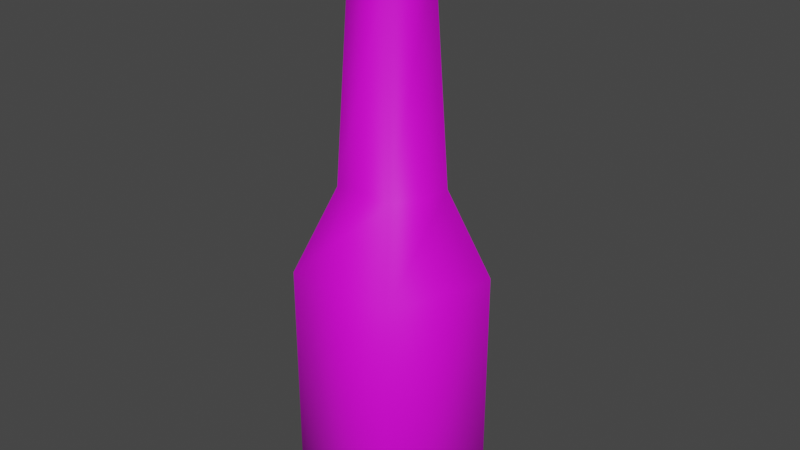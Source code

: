 # Source: bottle.blend  (saved by Blender 2.92.15; exported with 4.5.12 LTS)
import bpy
from mathutils import Matrix  # noqa: F401  (used for matrix-valued properties, if any)

bpy.ops.wm.read_factory_settings(use_empty=True)
scene = bpy.context.scene
scene.name = 'Scene'

# ---- collections
col_collection = bpy.data.collections.new('Collection'); scene.collection.children.link(col_collection)

# ---- images (referenced by path relative to the original .blend; pixels are not part of the script)
import os
ASSET_DIR = os.environ.get("B2B_ASSET_DIR", "")  # directory of the original .blend (textures are referenced by path, not embedded)
HERE = os.path.dirname(os.path.abspath(__file__))  # packed textures are extracted next to this script under _unpacked/

def load_image(name, relpath, width, height, colorspace="sRGB"):
    """Load a texture the original file referenced (path relative to the .blend, or extracted next to this script)."""
    p = next((c for c in (os.path.join(HERE, relpath), os.path.join(ASSET_DIR, relpath)) if relpath and os.path.exists(c)), "")
    if p:
        img = bpy.data.images.load(p, check_existing=True)
        img.name = name
    else:  # same state as the original file: an image datablock whose file is absent (Cycles renders it pink)
        img = bpy.data.images.new(name, width, height)
        img.source = "FILE"
        img.filepath = "//" + (relpath or name)
    img.colorspace_settings.name = colorspace
    return img
img_bottle_jpg = load_image('bottle.jpg', 'bottle.jpg', 1024, 1024, 'sRGB')

# ---- materials (node trees are filled in below, after node groups)
mat_material_001 = bpy.data.materials.new('Material.001')
mat_material_001.use_transparent_shadow = False

# ---- material node trees
mat_material_001.use_nodes = True; mat_material_001.node_tree.nodes.clear()
_N = mat_material_001.node_tree.nodes; _L = mat_material_001.node_tree.links
n0 = _N.new('ShaderNodeBsdfPrincipled'); n0.name = 'Principled BSDF'; n0.location = (10, 300)
n0.distribution = 'GGX'
n0.subsurface_method = 'BURLEY'
n0.inputs[3].default_value = 1.45
n0.inputs[27].default_value = (0.0, 0.0, 0.0, 1.0)
n0.inputs[28].default_value = 1.0
n1 = _N.new('ShaderNodeOutputMaterial'); n1.name = 'Material Output'; n1.location = (300, 300)
n2 = _N.new('ShaderNodeTexImage'); n2.name = 'Image Texture'; n2.location = (-281, 168)
n2.image = img_bottle_jpg
_L.new(n0.outputs[0], n1.inputs[0])
_L.new(n2.outputs[0], n0.inputs[0])
n1.is_active_output = True

# ---- world
world_world = bpy.data.worlds.new('World'); scene.world = world_world
world_world.use_nodes = True; world_world.node_tree.nodes.clear()
_N = world_world.node_tree.nodes; _L = world_world.node_tree.links
n0 = _N.new('ShaderNodeOutputWorld'); n0.name = 'World Output'; n0.location = (300, 300)
n1 = _N.new('ShaderNodeBackground'); n1.name = 'Background'; n1.location = (10, 300)
n1.inputs[0].default_value = (0.05088, 0.05088, 0.05088, 1.0)
_L.new(n1.outputs[0], n0.inputs[0])
n0.is_active_output = True
world_world.color = (0.05088, 0.05088, 0.05088)
world_world.use_sun_shadow = False
world_world.sun_shadow_jitter_overblur = 0.0

# ---- meshes
me_cylinder = bpy.data.meshes.new('Cylinder')
me_cylinder.from_pydata([(-3.416e-09, -1.0, -0.8281), (-3.416e-09, 1.0, -0.8281), (0.7875, -1.0, -0.2559), (0.7875, 1.0, -0.2559), (0.4867, -1.0, 0.6699), (0.4867, 1.0, 0.6699), (-0.4867, -1.0, 0.6699), (-0.4867, 1.0, 0.6699), (-0.7875, -1.0, -0.2559), (-0.7875, 1.0, -0.2559), (-3.096e-12, -1.263, -0.6258), (0.5951, -1.263, -0.1934), (0.3678, -1.263, 0.5063), (-0.3678, -1.263, 0.5063), (-0.5951, -1.263, -0.1934), (4.559e-08, 1.717, -0.4517), (0.4296, 1.717, -0.1396), (0.2655, 1.717, 0.3654), (-0.2655, 1.717, 0.3654), (-0.4296, 1.717, -0.1396), (2.575e-07, 3.842, -0.3387), (0.3221, 3.842, -0.1047), (0.1991, 3.842, 0.274), (-0.1991, 3.842, 0.274), (-0.3221, 3.842, -0.1047), (-0.3103, 3.533, -0.1008), (2.281e-07, 3.533, -0.3262), (0.1917, 3.533, 0.2639), (-0.1917, 3.533, 0.2639), (0.3103, 3.533, -0.1008)], [], [(0, 1, 3, 2), (2, 3, 5, 4), (5, 3, 16, 17), (4, 5, 7, 6), (4, 6, 13, 12), (10, 11, 12, 13, 14), (6, 8, 14, 13), (2, 4, 12, 11), (8, 0, 10, 14), (0, 2, 11, 10), (26, 25, 24, 20), (1, 9, 19, 15), (3, 1, 15, 16), (7, 5, 17, 18), (9, 7, 18, 19), (28, 27, 22, 23), (29, 26, 20, 21), (25, 28, 23, 24), (27, 29, 21, 22), (21, 20, 24, 23, 22), (17, 16, 29, 27), (19, 18, 28, 25), (16, 15, 26, 29), (18, 17, 27, 28), (15, 19, 25, 26), (8, 9, 1, 0), (6, 7, 9, 8)])
me_cylinder.polygons.foreach_set('use_smooth', [True] * 27)
_uv = me_cylinder.uv_layers.new(name='UVMap')
_uv.uv.foreach_set('vector', [0.7544, 0.4493, 0.7544, 0.5556, 0.8901, 0.5556, 0.8901, 0.4493, 0.8901, 0.4493, 0.8901, 0.5556, 0.8383, 0.5556, 0.8383, 0.4493, 0.8383, 0.5556, 0.8901, 0.5556, 0.7966, 0.6313, 0.7805, 0.6313, 0.8383, 0.4493, 0.8383, 0.5556, 0.6705, 0.5556, 0.6705, 0.4493, 0.8383, 0.4493, 0.6705, 0.4493, 0.691, 0.4353, 0.8178, 0.4353, 0.7544, 0.4353, 0.857, 0.4353, 0.8178, 0.4353, 0.691, 0.4353, 0.6519, 0.4353, 0.6705, 0.4493, 0.6187, 0.4493, 0.6519, 0.4353, 0.691, 0.4353, 0.8901, 0.4493, 0.8383, 0.4493, 0.8178, 0.4353, 0.857, 0.4353, 0.6187, 0.4493, 0.7544, 0.4493, 0.7544, 0.4353, 0.6519, 0.4353, 0.7544, 0.4493, 0.8901, 0.4493, 0.857, 0.4353, 0.7544, 0.4353, 0.7544, 0.8911, 0.7131, 0.8911, 0.7105, 0.9391, 0.7544, 0.9391, 0.7544, 0.5556, 0.6187, 0.5556, 0.7122, 0.6313, 0.7544, 0.6313, 0.8901, 0.5556, 0.7544, 0.5556, 0.7544, 0.6313, 0.7966, 0.6313, 0.6705, 0.5556, 0.8383, 0.5556, 0.7805, 0.6313, 0.7283, 0.6313, 0.6187, 0.5556, 0.6705, 0.5556, 0.7283, 0.6313, 0.7122, 0.6313, 0.7289, 0.8911, 0.7799, 0.8911, 0.7816, 0.9391, 0.7272, 0.9391, 0.7957, 0.8911, 0.7544, 0.8911, 0.7544, 0.9391, 0.7984, 0.9391, 0.7131, 0.8911, 0.7289, 0.8911, 0.7272, 0.9391, 0.7105, 0.9391, 0.7799, 0.8911, 0.7957, 0.8911, 0.7984, 0.9391, 0.7816, 0.9391, 0.7984, 0.9391, 0.7544, 0.9391, 0.7105, 0.9391, 0.7272, 0.9391, 0.7816, 0.9391, 0.7805, 0.6313, 0.7966, 0.6313, 0.7957, 0.8911, 0.7799, 0.8911, 0.7122, 0.6313, 0.7283, 0.6313, 0.7289, 0.8911, 0.7131, 0.8911, 0.7966, 0.6313, 0.7544, 0.6313, 0.7544, 0.8911, 0.7957, 0.8911, 0.7283, 0.6313, 0.7805, 0.6313, 0.7799, 0.8911, 0.7289, 0.8911, 0.7544, 0.6313, 0.7122, 0.6313, 0.7131, 0.8911, 0.7544, 0.8911, 0.6187, 0.4493, 0.6187, 0.5556, 0.7544, 0.5556, 0.7544, 0.4493, 0.6705, 0.4493, 0.6705, 0.5556, 0.6187, 0.5556, 0.6187, 0.4493])
me_cylinder.materials.append(mat_material_001)
me_cylinder.use_remesh_fix_poles = True
me_cylinder.use_remesh_preserve_attributes = False
me_cylinder.use_mirror_vertex_groups = False
me_cylinder.update()

# ---- objects
ob_cylinder = bpy.data.objects.new('Cylinder', me_cylinder)

# ---- transforms, parenting, visibility, modifiers, constraints
ob_cylinder.location = (0.0, 0.0, 0.0)
ob_cylinder.rotation_euler = (1.571, -0.0, 0.0)
ob_cylinder.lineart.crease_threshold = 0.0

# ---- collection membership
col_collection.objects.link(ob_cylinder)

# ---- scene / render settings (as saved in the file)
scene.frame_start = 1; scene.frame_end = 250; scene.frame_set(1)
scene.render.engine = 'BLENDER_EEVEE_NEXT'
scene.cycles.use_denoising = False
scene.cycles.samples = 128
scene.cycles.sampling_pattern = 'TABULATED_SOBOL'
scene.cycles.use_adaptive_sampling = False
scene.cycles.use_light_tree = False
scene.view_settings.view_transform = 'Filmic'
bpy.context.view_layer.update()

# ---- added for rendering (the .blend has no active camera and no usable light): camera, sun
cam_auto = bpy.data.cameras.new('AutoCamera')
cam_auto.lens = 50.0
cam_auto.sensor_width = 36.0
cam_auto.clip_end = 1000.0
ob_auto_camera = bpy.data.objects.new('AutoCamera', cam_auto)
scene.collection.objects.link(ob_auto_camera)
ob_auto_camera.location = (5.13308, -6.08063, 5.39613)
ob_auto_camera.rotation_euler = (1.09748, -7.21219e-08, 0.694738)
scene.camera = ob_auto_camera
light_auto_sun = bpy.data.lights.new('AutoSun', 'SUN')
light_auto_sun.energy = 3.0
light_auto_sun.angle = 0.0523599
ob_auto_sun = bpy.data.objects.new('AutoSun', light_auto_sun)
scene.collection.objects.link(ob_auto_sun)
ob_auto_sun.rotation_euler = (0.872665, 0.174533, 0.523599)
bpy.context.view_layer.update()
